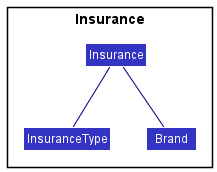

The diagram above was rendered by PlantUML. Its source (embedded in the PNG):
@startuml
!include style.puml
skinparam arrowThickness 1.1
skinparam arrowColor LOGIC_COLOR_T4
skinparam classBackgroundColor LOGIC_COLOR

package Insurance {
Class Insurance
Class InsuranceType

Insurance -- InsuranceType
Insurance -- Brand
}


@enduml